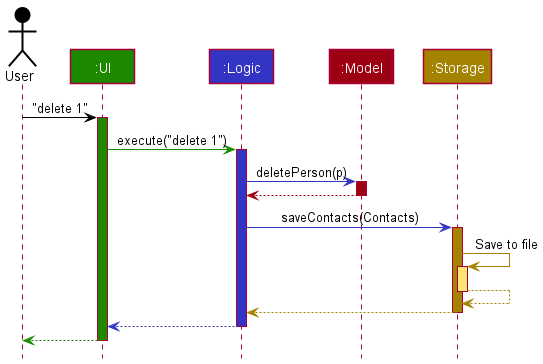

The diagram above was rendered by PlantUML. Its source (embedded in the PNG):
@startuml
!include style.puml

Actor User as user USER_COLOR
Participant ":UI" as ui UI_COLOR
Participant ":Logic" as logic LOGIC_COLOR
Participant ":Model" as model MODEL_COLOR
Participant ":Storage" as storage STORAGE_COLOR

user -[USER_COLOR]> ui : "delete 1"
activate ui UI_COLOR

ui -[UI_COLOR]> logic : execute("delete 1")
activate logic LOGIC_COLOR

logic -[LOGIC_COLOR]> model : deletePerson(p)
activate model MODEL_COLOR

model -[MODEL_COLOR]-> logic
deactivate model

logic -[LOGIC_COLOR]> storage : saveContacts(Contacts)
activate storage STORAGE_COLOR

storage -[STORAGE_COLOR]> storage : Save to file
activate storage STORAGE_COLOR_T1
storage --[STORAGE_COLOR]> storage
deactivate storage

storage --[STORAGE_COLOR]> logic
deactivate storage

logic --[LOGIC_COLOR]> ui
deactivate logic

ui--[UI_COLOR]> user
deactivate ui
@enduml